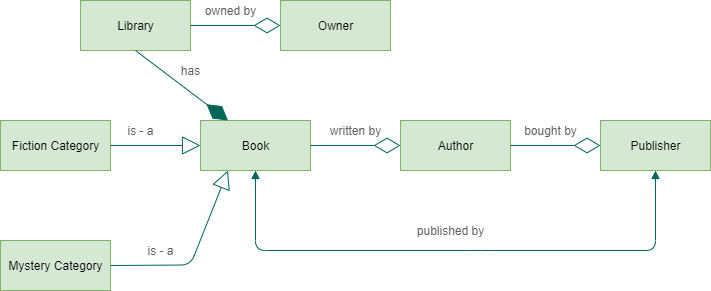

The diagram above was exported from draw.io. Its source (the exported page's mxGraphModel, read from the mxfile embedded in the PNG):
<mxGraphModel dx="1017" dy="580" grid="1" gridSize="10" guides="1" tooltips="1" connect="1" arrows="1" fold="1" page="1" pageScale="1" pageWidth="827" pageHeight="1169" math="0" shadow="0">
  <root>
    <mxCell id="WIyWlLk6GJQsqaUBKTNV-0" />
    <mxCell id="WIyWlLk6GJQsqaUBKTNV-1" parent="WIyWlLk6GJQsqaUBKTNV-0" />
    <mxCell id="8ofb2ZtmvfIIO5sWU__c-42" value="Book" style="html=1;rounded=0;sketch=0;fillColor=#d5e8d4;strokeColor=#82b366;" vertex="1" parent="WIyWlLk6GJQsqaUBKTNV-1">
      <mxGeometry x="240" y="280" width="110" height="50" as="geometry" />
    </mxCell>
    <mxCell id="8ofb2ZtmvfIIO5sWU__c-43" value="Author" style="html=1;rounded=0;sketch=0;fillColor=#d5e8d4;strokeColor=#82b366;" vertex="1" parent="WIyWlLk6GJQsqaUBKTNV-1">
      <mxGeometry x="440" y="280" width="110" height="50" as="geometry" />
    </mxCell>
    <mxCell id="8ofb2ZtmvfIIO5sWU__c-44" value="Owner" style="html=1;rounded=0;sketch=0;fillColor=#d5e8d4;strokeColor=#82b366;" vertex="1" parent="WIyWlLk6GJQsqaUBKTNV-1">
      <mxGeometry x="320" y="160" width="110" height="50" as="geometry" />
    </mxCell>
    <mxCell id="8ofb2ZtmvfIIO5sWU__c-45" value="Publisher" style="html=1;rounded=0;sketch=0;fillColor=#d5e8d4;strokeColor=#82b366;" vertex="1" parent="WIyWlLk6GJQsqaUBKTNV-1">
      <mxGeometry x="640" y="280" width="110" height="50" as="geometry" />
    </mxCell>
    <mxCell id="8ofb2ZtmvfIIO5sWU__c-46" value="Library" style="html=1;rounded=0;sketch=0;fillColor=#d5e8d4;strokeColor=#82b366;" vertex="1" parent="WIyWlLk6GJQsqaUBKTNV-1">
      <mxGeometry x="120" y="160" width="110" height="50" as="geometry" />
    </mxCell>
    <mxCell id="8ofb2ZtmvfIIO5sWU__c-47" value="Fiction Category" style="html=1;rounded=0;sketch=0;fillColor=#d5e8d4;strokeColor=#82b366;" vertex="1" parent="WIyWlLk6GJQsqaUBKTNV-1">
      <mxGeometry x="40" y="280" width="110" height="50" as="geometry" />
    </mxCell>
    <mxCell id="8ofb2ZtmvfIIO5sWU__c-48" value="Mystery Category" style="html=1;rounded=0;sketch=0;fillColor=#d5e8d4;strokeColor=#82b366;" vertex="1" parent="WIyWlLk6GJQsqaUBKTNV-1">
      <mxGeometry x="40" y="400" width="110" height="50" as="geometry" />
    </mxCell>
    <mxCell id="8ofb2ZtmvfIIO5sWU__c-49" value="" style="endArrow=diamondThin;endFill=0;endSize=24;html=1;strokeColor=#006658;fillColor=#21C0A5;fontColor=#5C5C5C;exitX=1;exitY=0.5;exitDx=0;exitDy=0;entryX=0;entryY=0.5;entryDx=0;entryDy=0;" edge="1" parent="WIyWlLk6GJQsqaUBKTNV-1" source="8ofb2ZtmvfIIO5sWU__c-42" target="8ofb2ZtmvfIIO5sWU__c-43">
      <mxGeometry width="160" relative="1" as="geometry">
        <mxPoint x="350" y="290" as="sourcePoint" />
        <mxPoint x="510" y="290" as="targetPoint" />
      </mxGeometry>
    </mxCell>
    <mxCell id="8ofb2ZtmvfIIO5sWU__c-50" value="written by" style="text;html=1;align=center;verticalAlign=middle;resizable=0;points=[];autosize=1;fontColor=#5C5C5C;" vertex="1" parent="WIyWlLk6GJQsqaUBKTNV-1">
      <mxGeometry x="360" y="280" width="70" height="20" as="geometry" />
    </mxCell>
    <mxCell id="8ofb2ZtmvfIIO5sWU__c-51" value="" style="endArrow=diamondThin;endFill=0;endSize=24;html=1;strokeColor=#006658;fillColor=#21C0A5;fontColor=#5C5C5C;exitX=1;exitY=0.5;exitDx=0;exitDy=0;entryX=0;entryY=0.5;entryDx=0;entryDy=0;" edge="1" parent="WIyWlLk6GJQsqaUBKTNV-1" source="8ofb2ZtmvfIIO5sWU__c-43" target="8ofb2ZtmvfIIO5sWU__c-45">
      <mxGeometry width="160" relative="1" as="geometry">
        <mxPoint x="550" y="304.5" as="sourcePoint" />
        <mxPoint x="640" y="305" as="targetPoint" />
      </mxGeometry>
    </mxCell>
    <mxCell id="8ofb2ZtmvfIIO5sWU__c-53" value="bought by" style="text;html=1;align=center;verticalAlign=middle;resizable=0;points=[];autosize=1;fontColor=#5C5C5C;" vertex="1" parent="WIyWlLk6GJQsqaUBKTNV-1">
      <mxGeometry x="555" y="280" width="70" height="20" as="geometry" />
    </mxCell>
    <mxCell id="8ofb2ZtmvfIIO5sWU__c-54" value="" style="endArrow=block;startArrow=block;endFill=1;startFill=1;html=1;strokeColor=#006658;fillColor=#21C0A5;fontColor=#5C5C5C;exitX=0.5;exitY=1;exitDx=0;exitDy=0;entryX=0.5;entryY=1;entryDx=0;entryDy=0;" edge="1" parent="WIyWlLk6GJQsqaUBKTNV-1" source="8ofb2ZtmvfIIO5sWU__c-42" target="8ofb2ZtmvfIIO5sWU__c-45">
      <mxGeometry width="160" relative="1" as="geometry">
        <mxPoint x="350" y="290" as="sourcePoint" />
        <mxPoint x="510" y="290" as="targetPoint" />
        <Array as="points">
          <mxPoint x="295" y="410" />
          <mxPoint x="520" y="410" />
          <mxPoint x="695" y="410" />
        </Array>
      </mxGeometry>
    </mxCell>
    <mxCell id="8ofb2ZtmvfIIO5sWU__c-55" value="published by" style="text;html=1;align=center;verticalAlign=middle;resizable=0;points=[];autosize=1;fontColor=#5C5C5C;" vertex="1" parent="WIyWlLk6GJQsqaUBKTNV-1">
      <mxGeometry x="450" y="380" width="80" height="20" as="geometry" />
    </mxCell>
    <mxCell id="8ofb2ZtmvfIIO5sWU__c-56" value="" style="endArrow=diamondThin;endFill=0;endSize=24;html=1;strokeColor=#006658;fillColor=#21C0A5;fontColor=#5C5C5C;exitX=1;exitY=0.5;exitDx=0;exitDy=0;entryX=0;entryY=0.5;entryDx=0;entryDy=0;" edge="1" parent="WIyWlLk6GJQsqaUBKTNV-1" source="8ofb2ZtmvfIIO5sWU__c-46" target="8ofb2ZtmvfIIO5sWU__c-44">
      <mxGeometry width="160" relative="1" as="geometry">
        <mxPoint x="230" y="184.5" as="sourcePoint" />
        <mxPoint x="320" y="184.5" as="targetPoint" />
      </mxGeometry>
    </mxCell>
    <mxCell id="8ofb2ZtmvfIIO5sWU__c-58" value="owned by" style="text;html=1;align=center;verticalAlign=middle;resizable=0;points=[];autosize=1;fontColor=#5C5C5C;" vertex="1" parent="WIyWlLk6GJQsqaUBKTNV-1">
      <mxGeometry x="235" y="160" width="70" height="20" as="geometry" />
    </mxCell>
    <mxCell id="8ofb2ZtmvfIIO5sWU__c-62" value="" style="endArrow=block;endSize=16;endFill=0;html=1;strokeColor=#006658;fillColor=#21C0A5;fontColor=#5C5C5C;exitX=1;exitY=0.5;exitDx=0;exitDy=0;entryX=0.25;entryY=1;entryDx=0;entryDy=0;" edge="1" parent="WIyWlLk6GJQsqaUBKTNV-1" source="8ofb2ZtmvfIIO5sWU__c-48" target="8ofb2ZtmvfIIO5sWU__c-42">
      <mxGeometry width="160" relative="1" as="geometry">
        <mxPoint x="160" y="424.5" as="sourcePoint" />
        <mxPoint x="320" y="424.5" as="targetPoint" />
        <Array as="points">
          <mxPoint x="230" y="424.5" />
        </Array>
      </mxGeometry>
    </mxCell>
    <mxCell id="8ofb2ZtmvfIIO5sWU__c-63" value="is - a" style="text;html=1;align=center;verticalAlign=middle;resizable=0;points=[];autosize=1;fontColor=#5C5C5C;" vertex="1" parent="WIyWlLk6GJQsqaUBKTNV-1">
      <mxGeometry x="180" y="400" width="40" height="20" as="geometry" />
    </mxCell>
    <mxCell id="8ofb2ZtmvfIIO5sWU__c-64" value="" style="endArrow=block;endSize=16;endFill=0;html=1;strokeColor=#006658;fillColor=#21C0A5;fontColor=#5C5C5C;exitX=1;exitY=0.5;exitDx=0;exitDy=0;entryX=0;entryY=0.5;entryDx=0;entryDy=0;" edge="1" parent="WIyWlLk6GJQsqaUBKTNV-1" source="8ofb2ZtmvfIIO5sWU__c-47" target="8ofb2ZtmvfIIO5sWU__c-42">
      <mxGeometry width="160" relative="1" as="geometry">
        <mxPoint x="161.25" y="305" as="sourcePoint" />
        <mxPoint x="278.75" y="210" as="targetPoint" />
        <Array as="points" />
      </mxGeometry>
    </mxCell>
    <mxCell id="8ofb2ZtmvfIIO5sWU__c-66" value="is - a" style="text;html=1;align=center;verticalAlign=middle;resizable=0;points=[];autosize=1;fontColor=#5C5C5C;" vertex="1" parent="WIyWlLk6GJQsqaUBKTNV-1">
      <mxGeometry x="160" y="280" width="40" height="20" as="geometry" />
    </mxCell>
    <mxCell id="8ofb2ZtmvfIIO5sWU__c-67" value="" style="endArrow=diamondThin;endFill=1;endSize=24;html=1;strokeColor=#006658;fillColor=#21C0A5;fontColor=#5C5C5C;entryX=0.25;entryY=0;entryDx=0;entryDy=0;exitX=0.5;exitY=1;exitDx=0;exitDy=0;" edge="1" parent="WIyWlLk6GJQsqaUBKTNV-1" source="8ofb2ZtmvfIIO5sWU__c-46" target="8ofb2ZtmvfIIO5sWU__c-42">
      <mxGeometry width="160" relative="1" as="geometry">
        <mxPoint x="170" y="230" as="sourcePoint" />
        <mxPoint x="330" y="210" as="targetPoint" />
        <Array as="points" />
      </mxGeometry>
    </mxCell>
    <mxCell id="8ofb2ZtmvfIIO5sWU__c-68" value="has" style="text;html=1;align=center;verticalAlign=middle;resizable=0;points=[];autosize=1;fontColor=#5C5C5C;" vertex="1" parent="WIyWlLk6GJQsqaUBKTNV-1">
      <mxGeometry x="215" y="220" width="30" height="20" as="geometry" />
    </mxCell>
  </root>
</mxGraphModel>